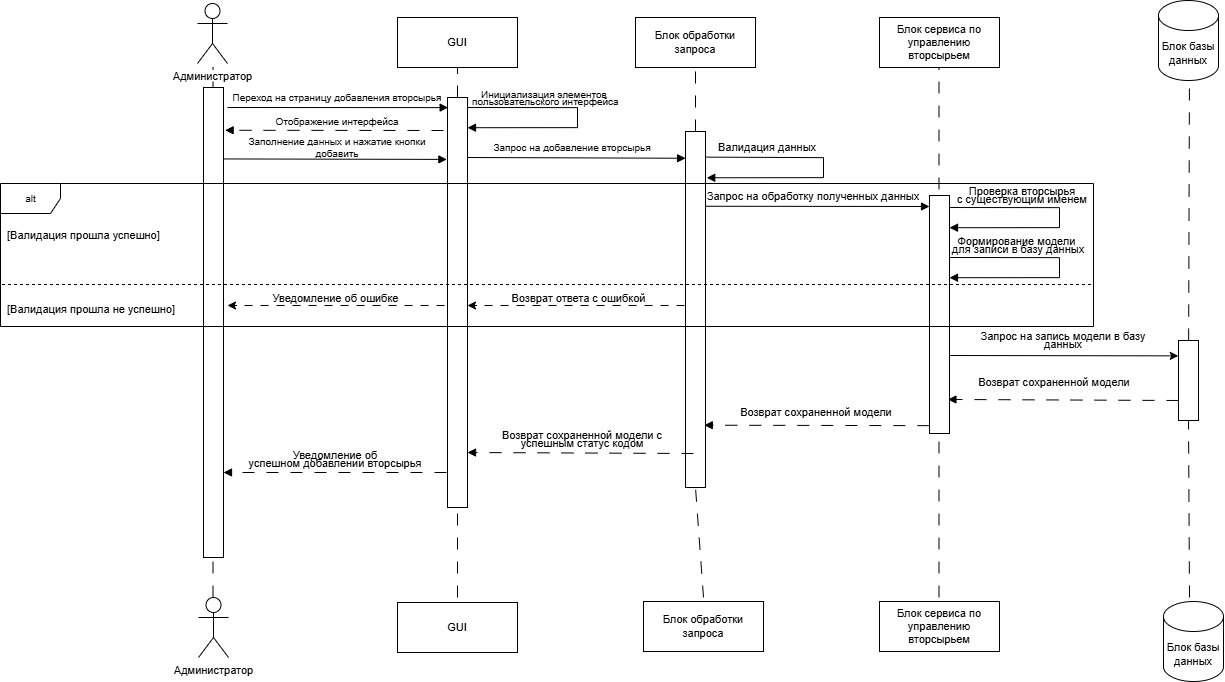

The diagram above was exported from draw.io. Its source (the exported page's mxGraphModel, read from the mxfile embedded in the PNG):
<mxGraphModel dx="2183" dy="939" grid="0" gridSize="10" guides="1" tooltips="1" connect="1" arrows="1" fold="1" page="0" pageScale="1" pageWidth="827" pageHeight="1169" math="0" shadow="0">
  <root>
    <mxCell id="0" />
    <mxCell id="1" parent="0" />
    <mxCell id="YluIrXPb2VJz5zlcLolb-2" value="&lt;font&gt;GUI&lt;/font&gt;" style="rounded=0;whiteSpace=wrap;html=1;fontSize=11;" parent="1" vertex="1">
      <mxGeometry x="294" y="30" width="120" height="50" as="geometry" />
    </mxCell>
    <mxCell id="YluIrXPb2VJz5zlcLolb-3" value="&lt;font&gt;Блок обработки запроса&lt;/font&gt;" style="rounded=0;whiteSpace=wrap;html=1;fontSize=11;" parent="1" vertex="1">
      <mxGeometry x="532" y="30" width="120" height="50" as="geometry" />
    </mxCell>
    <mxCell id="YluIrXPb2VJz5zlcLolb-4" value="&lt;font&gt;Блок сервиса по управлению вторсырьем&lt;/font&gt;" style="rounded=0;whiteSpace=wrap;html=1;fontSize=11;" parent="1" vertex="1">
      <mxGeometry x="776" y="30" width="120" height="50" as="geometry" />
    </mxCell>
    <mxCell id="YluIrXPb2VJz5zlcLolb-6" value="" style="endArrow=none;html=1;rounded=0;entryX=0.5;entryY=1;entryDx=0;entryDy=0;dashed=1;dashPattern=12 12;fontSize=10;" parent="1" source="YluIrXPb2VJz5zlcLolb-29" target="YluIrXPb2VJz5zlcLolb-2" edge="1">
      <mxGeometry width="50" height="50" relative="1" as="geometry">
        <mxPoint x="354" y="610" as="sourcePoint" />
        <mxPoint x="620" y="350" as="targetPoint" />
      </mxGeometry>
    </mxCell>
    <mxCell id="YluIrXPb2VJz5zlcLolb-7" value="" style="endArrow=none;html=1;rounded=0;entryX=0.5;entryY=1;entryDx=0;entryDy=0;dashed=1;dashPattern=12 12;fontSize=10;" parent="1" edge="1">
      <mxGeometry width="50" height="50" relative="1" as="geometry">
        <mxPoint x="109.5" y="610" as="sourcePoint" />
        <mxPoint x="109.5" y="80" as="targetPoint" />
      </mxGeometry>
    </mxCell>
    <mxCell id="YluIrXPb2VJz5zlcLolb-8" value="" style="endArrow=none;html=1;rounded=0;dashed=1;dashPattern=12 12;fontSize=10;entryX=0.5;entryY=1;entryDx=0;entryDy=0;" parent="1" source="YluIrXPb2VJz5zlcLolb-38" edge="1" target="YluIrXPb2VJz5zlcLolb-3">
      <mxGeometry width="50" height="50" relative="1" as="geometry">
        <mxPoint x="600" y="610" as="sourcePoint" />
        <mxPoint x="600" y="85" as="targetPoint" />
      </mxGeometry>
    </mxCell>
    <mxCell id="YluIrXPb2VJz5zlcLolb-9" value="" style="endArrow=none;html=1;rounded=0;entryX=0.5;entryY=1;entryDx=0;entryDy=0;dashed=1;dashPattern=12 12;fontSize=10;" parent="1" edge="1">
      <mxGeometry width="50" height="50" relative="1" as="geometry">
        <mxPoint x="835.5" y="610" as="sourcePoint" />
        <mxPoint x="835.5" y="80" as="targetPoint" />
      </mxGeometry>
    </mxCell>
    <mxCell id="YluIrXPb2VJz5zlcLolb-10" value="" style="endArrow=none;html=1;rounded=0;entryX=0.5;entryY=1;entryDx=0;entryDy=0;dashed=1;dashPattern=12 12;fontSize=10;" parent="1" source="YluIrXPb2VJz5zlcLolb-53" edge="1">
      <mxGeometry width="50" height="50" relative="1" as="geometry">
        <mxPoint x="1086" y="610" as="sourcePoint" />
        <mxPoint x="1086" y="80" as="targetPoint" />
      </mxGeometry>
    </mxCell>
    <mxCell id="YluIrXPb2VJz5zlcLolb-26" value="" style="rounded=0;whiteSpace=wrap;html=1;fontSize=10;" parent="1" vertex="1">
      <mxGeometry x="100" y="100" width="20" height="470" as="geometry" />
    </mxCell>
    <mxCell id="YluIrXPb2VJz5zlcLolb-27" value="" style="endArrow=block;html=1;rounded=0;entryX=0.066;entryY=1.005;entryDx=0;entryDy=0;entryPerimeter=0;endFill=1;fontSize=10;" parent="1" target="YluIrXPb2VJz5zlcLolb-32" edge="1">
      <mxGeometry width="50" height="50" relative="1" as="geometry">
        <mxPoint x="124" y="120" as="sourcePoint" />
        <mxPoint x="340" y="120" as="targetPoint" />
      </mxGeometry>
    </mxCell>
    <mxCell id="YluIrXPb2VJz5zlcLolb-28" value="" style="endArrow=none;html=1;rounded=0;entryX=0.5;entryY=1;entryDx=0;entryDy=0;dashed=1;dashPattern=12 12;fontSize=10;" parent="1" target="YluIrXPb2VJz5zlcLolb-29" edge="1">
      <mxGeometry width="50" height="50" relative="1" as="geometry">
        <mxPoint x="354" y="610" as="sourcePoint" />
        <mxPoint x="354" y="80" as="targetPoint" />
      </mxGeometry>
    </mxCell>
    <mxCell id="YluIrXPb2VJz5zlcLolb-29" value="" style="rounded=0;whiteSpace=wrap;html=1;fontSize=10;" parent="1" vertex="1">
      <mxGeometry x="344" y="110" width="20" height="410" as="geometry" />
    </mxCell>
    <mxCell id="YluIrXPb2VJz5zlcLolb-30" value="&lt;font&gt;Переход на страницу добавления вторсырья&lt;/font&gt;" style="text;html=1;align=center;verticalAlign=middle;whiteSpace=wrap;rounded=0;fontSize=10;" parent="1" vertex="1">
      <mxGeometry x="124" y="100" width="220" height="20" as="geometry" />
    </mxCell>
    <mxCell id="YluIrXPb2VJz5zlcLolb-31" value="" style="endArrow=block;html=1;rounded=0;exitX=1.3;exitY=0.021;exitDx=0;exitDy=0;exitPerimeter=0;entryX=1.3;entryY=0.064;entryDx=0;entryDy=0;entryPerimeter=0;endFill=1;fontSize=10;" parent="1" edge="1">
      <mxGeometry width="50" height="50" relative="1" as="geometry">
        <mxPoint x="364.0000000000002" y="120" as="sourcePoint" />
        <mxPoint x="364.0000000000002" y="140.21000000000004" as="targetPoint" />
        <Array as="points">
          <mxPoint x="474" y="120.13" />
          <mxPoint x="474" y="140.13" />
        </Array>
      </mxGeometry>
    </mxCell>
    <mxCell id="YluIrXPb2VJz5zlcLolb-32" value="&lt;div style=&quot;line-height: 70%;&quot;&gt;&lt;font style=&quot;line-height: 70%;&quot;&gt;Инициализация элементов&lt;/font&gt;&lt;div&gt;&lt;font style=&quot;line-height: 70%;&quot;&gt;&amp;nbsp;пользовательского интерфейса&lt;/font&gt;&lt;/div&gt;&lt;/div&gt;" style="text;html=1;align=center;verticalAlign=middle;whiteSpace=wrap;rounded=0;spacing=2;fontSize=10;" parent="1" vertex="1">
      <mxGeometry x="330" y="100" width="222" height="20" as="geometry" />
    </mxCell>
    <mxCell id="YluIrXPb2VJz5zlcLolb-33" value="" style="endArrow=block;html=1;rounded=0;entryX=1.081;entryY=0.091;entryDx=0;entryDy=0;entryPerimeter=0;dashed=1;dashPattern=12 12;endFill=1;fontSize=10;" parent="1" target="YluIrXPb2VJz5zlcLolb-26" edge="1">
      <mxGeometry width="50" height="50" relative="1" as="geometry">
        <mxPoint x="340" y="143" as="sourcePoint" />
        <mxPoint x="410" y="290" as="targetPoint" />
      </mxGeometry>
    </mxCell>
    <mxCell id="YluIrXPb2VJz5zlcLolb-34" value="&lt;font&gt;Отображение интерфейса&lt;/font&gt;" style="text;html=1;align=center;verticalAlign=middle;whiteSpace=wrap;rounded=0;fontSize=10;" parent="1" vertex="1">
      <mxGeometry x="129" y="124" width="210" height="20" as="geometry" />
    </mxCell>
    <mxCell id="YluIrXPb2VJz5zlcLolb-35" value="" style="endArrow=block;html=1;rounded=0;exitX=1.039;exitY=0.152;exitDx=0;exitDy=0;exitPerimeter=0;entryX=-0.032;entryY=0.151;entryDx=0;entryDy=0;entryPerimeter=0;endFill=1;fontSize=10;" parent="1" source="YluIrXPb2VJz5zlcLolb-26" target="YluIrXPb2VJz5zlcLolb-29" edge="1">
      <mxGeometry width="50" height="50" relative="1" as="geometry">
        <mxPoint x="120" y="170" as="sourcePoint" />
        <mxPoint x="343" y="170" as="targetPoint" />
      </mxGeometry>
    </mxCell>
    <mxCell id="YluIrXPb2VJz5zlcLolb-36" value="&lt;font&gt;Заполнение данных и нажатие кнопки добавить&lt;/font&gt;" style="text;html=1;align=center;verticalAlign=middle;whiteSpace=wrap;rounded=0;fontSize=10;" parent="1" vertex="1">
      <mxGeometry x="129" y="150" width="210" height="20" as="geometry" />
    </mxCell>
    <mxCell id="YluIrXPb2VJz5zlcLolb-37" value="" style="endArrow=none;html=1;rounded=0;entryX=0.5;entryY=1;entryDx=0;entryDy=0;dashed=1;dashPattern=12 12;fontSize=10;" parent="1" target="YluIrXPb2VJz5zlcLolb-38" edge="1">
      <mxGeometry width="50" height="50" relative="1" as="geometry">
        <mxPoint x="600" y="610" as="sourcePoint" />
        <mxPoint x="600" y="80" as="targetPoint" />
      </mxGeometry>
    </mxCell>
    <mxCell id="YluIrXPb2VJz5zlcLolb-38" value="" style="rounded=0;whiteSpace=wrap;html=1;fontSize=10;" parent="1" vertex="1">
      <mxGeometry x="582" y="144" width="20" height="356" as="geometry" />
    </mxCell>
    <mxCell id="YluIrXPb2VJz5zlcLolb-39" value="" style="endArrow=block;html=1;rounded=0;exitX=1;exitY=0.5;exitDx=0;exitDy=0;entryX=0.11;entryY=1.038;entryDx=0;entryDy=0;entryPerimeter=0;endFill=1;fontSize=10;" parent="1" edge="1" target="YluIrXPb2VJz5zlcLolb-42">
      <mxGeometry width="50" height="50" relative="1" as="geometry">
        <mxPoint x="364" y="170" as="sourcePoint" />
        <mxPoint x="588" y="171" as="targetPoint" />
      </mxGeometry>
    </mxCell>
    <mxCell id="YluIrXPb2VJz5zlcLolb-40" value="&lt;font&gt;Запрос на добавление вторсырья&lt;/font&gt;" style="text;html=1;align=center;verticalAlign=middle;whiteSpace=wrap;rounded=0;fontSize=10;" parent="1" vertex="1">
      <mxGeometry x="364" y="150" width="210" height="20" as="geometry" />
    </mxCell>
    <mxCell id="YluIrXPb2VJz5zlcLolb-41" value="" style="endArrow=block;html=1;rounded=0;exitX=1.028;exitY=0.072;exitDx=0;exitDy=0;exitPerimeter=0;entryX=1.062;entryY=0.13;entryDx=0;entryDy=0;entryPerimeter=0;endFill=1;fontSize=10;" parent="1" edge="1" target="YluIrXPb2VJz5zlcLolb-38" source="YluIrXPb2VJz5zlcLolb-38">
      <mxGeometry width="50" height="50" relative="1" as="geometry">
        <mxPoint x="610.0000000000002" y="170" as="sourcePoint" />
        <mxPoint x="610.0000000000002" y="190.21000000000004" as="targetPoint" />
        <Array as="points">
          <mxPoint x="720" y="170.13" />
          <mxPoint x="720" y="190.13" />
        </Array>
      </mxGeometry>
    </mxCell>
    <mxCell id="YluIrXPb2VJz5zlcLolb-42" value="&lt;div style=&quot;line-height: 70%;&quot;&gt;&lt;font&gt;Валидация данных&lt;/font&gt;&lt;/div&gt;" style="text;html=1;align=center;verticalAlign=middle;whiteSpace=wrap;rounded=0;spacing=2;fontSize=11;" parent="1" vertex="1">
      <mxGeometry x="559" y="150" width="210" height="20" as="geometry" />
    </mxCell>
    <mxCell id="YluIrXPb2VJz5zlcLolb-43" value="" style="endArrow=block;html=1;rounded=0;exitX=0.981;exitY=0.21;exitDx=0;exitDy=0;endFill=1;fontSize=10;exitPerimeter=0;" parent="1" edge="1" source="YluIrXPb2VJz5zlcLolb-38">
      <mxGeometry width="50" height="50" relative="1" as="geometry">
        <mxPoint x="610" y="219" as="sourcePoint" />
        <mxPoint x="826" y="219" as="targetPoint" />
      </mxGeometry>
    </mxCell>
    <mxCell id="YluIrXPb2VJz5zlcLolb-44" value="&lt;font&gt;Запрос на обработку полученных данных&lt;/font&gt;" style="text;html=1;align=center;verticalAlign=middle;whiteSpace=wrap;rounded=0;fontSize=11;" parent="1" vertex="1">
      <mxGeometry x="602" y="196" width="216" height="26" as="geometry" />
    </mxCell>
    <mxCell id="YluIrXPb2VJz5zlcLolb-45" value="" style="rounded=0;whiteSpace=wrap;html=1;fontSize=10;" parent="1" vertex="1">
      <mxGeometry x="826" y="208" width="20" height="238" as="geometry" />
    </mxCell>
    <mxCell id="YluIrXPb2VJz5zlcLolb-46" value="" style="endArrow=block;html=1;rounded=0;exitX=1.3;exitY=0.021;exitDx=0;exitDy=0;exitPerimeter=0;entryX=1.3;entryY=0.064;entryDx=0;entryDy=0;entryPerimeter=0;endFill=1;fontSize=10;" parent="1" edge="1">
      <mxGeometry width="50" height="50" relative="1" as="geometry">
        <mxPoint x="846.0000000000002" y="220" as="sourcePoint" />
        <mxPoint x="846.0000000000002" y="240.21000000000004" as="targetPoint" />
        <Array as="points">
          <mxPoint x="956" y="220.13" />
          <mxPoint x="956" y="240.13" />
        </Array>
      </mxGeometry>
    </mxCell>
    <mxCell id="YluIrXPb2VJz5zlcLolb-47" value="&lt;div style=&quot;line-height: 70%;&quot;&gt;&lt;font style=&quot;line-height: 70%;&quot;&gt;Проверка вторсырья&lt;/font&gt;&lt;div&gt;&lt;font style=&quot;line-height: 70%;&quot;&gt;с существующим именем&lt;/font&gt;&lt;/div&gt;&lt;/div&gt;" style="text;html=1;align=center;verticalAlign=middle;whiteSpace=wrap;rounded=0;fontSize=11;" parent="1" vertex="1">
      <mxGeometry x="819" y="193" width="200" height="30" as="geometry" />
    </mxCell>
    <mxCell id="YluIrXPb2VJz5zlcLolb-48" value="" style="endArrow=block;html=1;rounded=0;exitX=1.3;exitY=0.021;exitDx=0;exitDy=0;exitPerimeter=0;entryX=1.3;entryY=0.064;entryDx=0;entryDy=0;entryPerimeter=0;endFill=1;fontSize=10;" parent="1" edge="1">
      <mxGeometry width="50" height="50" relative="1" as="geometry">
        <mxPoint x="846.0000000000002" y="270" as="sourcePoint" />
        <mxPoint x="846.0000000000002" y="290.21000000000004" as="targetPoint" />
        <Array as="points">
          <mxPoint x="956" y="270.13" />
          <mxPoint x="956" y="290.13" />
        </Array>
      </mxGeometry>
    </mxCell>
    <mxCell id="YluIrXPb2VJz5zlcLolb-49" value="&lt;div style=&quot;line-height: 70%;&quot;&gt;&lt;font&gt;Формирование модели&amp;nbsp;&lt;/font&gt;&lt;/div&gt;&lt;div style=&quot;line-height: 70%;&quot;&gt;&lt;font&gt;для записи в базу данных&lt;/font&gt;&lt;/div&gt;" style="text;html=1;align=center;verticalAlign=middle;whiteSpace=wrap;rounded=0;fontSize=11;" parent="1" vertex="1">
      <mxGeometry x="815" y="243" width="200" height="30" as="geometry" />
    </mxCell>
    <mxCell id="YluIrXPb2VJz5zlcLolb-52" value="" style="endArrow=classic;html=1;rounded=0;entryX=-0.011;entryY=0.192;entryDx=0;entryDy=0;entryPerimeter=0;fontSize=10;" parent="1" target="YluIrXPb2VJz5zlcLolb-53" edge="1">
      <mxGeometry width="50" height="50" relative="1" as="geometry">
        <mxPoint x="846" y="368" as="sourcePoint" />
        <mxPoint x="1070" y="375" as="targetPoint" />
      </mxGeometry>
    </mxCell>
    <mxCell id="YluIrXPb2VJz5zlcLolb-54" value="&lt;div style=&quot;line-height: 70%;&quot;&gt;&lt;font&gt;Запрос на запись модели в базу данных&lt;/font&gt;&lt;/div&gt;" style="text;html=1;align=center;verticalAlign=middle;whiteSpace=wrap;rounded=0;fontSize=11;" parent="1" vertex="1">
      <mxGeometry x="860" y="338" width="200" height="30" as="geometry" />
    </mxCell>
    <mxCell id="YluIrXPb2VJz5zlcLolb-55" value="" style="endArrow=block;html=1;rounded=0;entryX=0.921;entryY=0.857;entryDx=0;entryDy=0;entryPerimeter=0;exitX=0;exitY=0.75;exitDx=0;exitDy=0;dashed=1;dashPattern=12 12;endFill=1;fontSize=10;" parent="1" source="YluIrXPb2VJz5zlcLolb-53" target="YluIrXPb2VJz5zlcLolb-45" edge="1">
      <mxGeometry width="50" height="50" relative="1" as="geometry">
        <mxPoint x="353" y="153" as="sourcePoint" />
        <mxPoint x="133" y="153" as="targetPoint" />
      </mxGeometry>
    </mxCell>
    <mxCell id="YluIrXPb2VJz5zlcLolb-56" value="&lt;div style=&quot;line-height: 70%;&quot;&gt;&lt;font&gt;Возврат сохраненной модели&lt;/font&gt;&lt;/div&gt;" style="text;html=1;align=center;verticalAlign=middle;whiteSpace=wrap;rounded=0;fontSize=11;" parent="1" vertex="1">
      <mxGeometry x="851" y="380" width="200" height="30" as="geometry" />
    </mxCell>
    <mxCell id="YluIrXPb2VJz5zlcLolb-57" value="" style="endArrow=block;html=1;rounded=0;entryX=0.939;entryY=0.825;entryDx=0;entryDy=0;entryPerimeter=0;exitX=-0.01;exitY=0.967;exitDx=0;exitDy=0;dashed=1;dashPattern=12 12;exitPerimeter=0;endFill=1;fontSize=10;" parent="1" source="YluIrXPb2VJz5zlcLolb-45" target="YluIrXPb2VJz5zlcLolb-38" edge="1">
      <mxGeometry width="50" height="50" relative="1" as="geometry">
        <mxPoint x="827" y="436" as="sourcePoint" />
        <mxPoint x="598" y="435" as="targetPoint" />
      </mxGeometry>
    </mxCell>
    <mxCell id="YluIrXPb2VJz5zlcLolb-58" value="&lt;div style=&quot;line-height: 70%;&quot;&gt;&lt;font&gt;Возврат сохраненной модели&lt;/font&gt;&lt;/div&gt;" style="text;html=1;align=center;verticalAlign=middle;whiteSpace=wrap;rounded=0;fontSize=11;" parent="1" vertex="1">
      <mxGeometry x="613" y="410" width="200" height="30" as="geometry" />
    </mxCell>
    <mxCell id="YluIrXPb2VJz5zlcLolb-59" value="" style="endArrow=block;html=1;rounded=0;entryX=0.985;entryY=0.567;entryDx=0;entryDy=0;entryPerimeter=0;dashed=1;dashPattern=12 12;endFill=1;fontSize=10;" parent="1" edge="1">
      <mxGeometry width="50" height="50" relative="1" as="geometry">
        <mxPoint x="590" y="466" as="sourcePoint" />
        <mxPoint x="364" y="465" as="targetPoint" />
      </mxGeometry>
    </mxCell>
    <mxCell id="YluIrXPb2VJz5zlcLolb-60" value="&lt;div style=&quot;line-height: 70%;&quot;&gt;&lt;font&gt;Возврат сохраненной модели с успешным статус кодом&lt;/font&gt;&lt;/div&gt;" style="text;html=1;align=center;verticalAlign=middle;whiteSpace=wrap;rounded=0;fontSize=11;" parent="1" vertex="1">
      <mxGeometry x="379" y="437" width="200" height="30" as="geometry" />
    </mxCell>
    <mxCell id="YluIrXPb2VJz5zlcLolb-61" value="" style="endArrow=block;html=1;rounded=0;entryX=0.985;entryY=0.567;entryDx=0;entryDy=0;entryPerimeter=0;dashed=1;dashPattern=12 12;endFill=1;fontSize=10;" parent="1" edge="1">
      <mxGeometry width="50" height="50" relative="1" as="geometry">
        <mxPoint x="343" y="485" as="sourcePoint" />
        <mxPoint x="120" y="485" as="targetPoint" />
      </mxGeometry>
    </mxCell>
    <mxCell id="YluIrXPb2VJz5zlcLolb-62" value="&lt;div style=&quot;line-height: 70%;&quot;&gt;&lt;font&gt;Уведомление об успешном&amp;nbsp;&lt;/font&gt;&lt;span style=&quot;background-color: transparent; color: light-dark(rgb(0, 0, 0), rgb(255, 255, 255));&quot;&gt;добавлении вторсырья&lt;/span&gt;&lt;/div&gt;" style="text;html=1;align=center;verticalAlign=middle;whiteSpace=wrap;rounded=0;fontSize=11;" parent="1" vertex="1">
      <mxGeometry x="132" y="457" width="200" height="30" as="geometry" />
    </mxCell>
    <mxCell id="YluIrXPb2VJz5zlcLolb-63" value="" style="endArrow=none;html=1;rounded=0;entryX=0.5;entryY=1;entryDx=0;entryDy=0;dashed=1;dashPattern=12 12;fontSize=10;" parent="1" target="YluIrXPb2VJz5zlcLolb-53" edge="1">
      <mxGeometry width="50" height="50" relative="1" as="geometry">
        <mxPoint x="1086" y="610" as="sourcePoint" />
        <mxPoint x="1086" y="80" as="targetPoint" />
      </mxGeometry>
    </mxCell>
    <mxCell id="YluIrXPb2VJz5zlcLolb-53" value="" style="rounded=0;whiteSpace=wrap;html=1;fontSize=10;" parent="1" vertex="1">
      <mxGeometry x="1075" y="353" width="20" height="80" as="geometry" />
    </mxCell>
    <mxCell id="tWoxl3yG6u2iMlQJkLNZ-1" value="alt" style="shape=umlFrame;whiteSpace=wrap;html=1;pointerEvents=0;fontSize=10;" parent="1" vertex="1">
      <mxGeometry x="-103" y="196" width="1093" height="143" as="geometry" />
    </mxCell>
    <mxCell id="tWoxl3yG6u2iMlQJkLNZ-4" value="[Валидация прошла не успешно]" style="text;html=1;align=left;verticalAlign=middle;whiteSpace=wrap;rounded=0;fontSize=11;" parent="1" vertex="1">
      <mxGeometry x="-98" y="307" width="190" height="30" as="geometry" />
    </mxCell>
    <mxCell id="tWoxl3yG6u2iMlQJkLNZ-5" value="" style="line;strokeWidth=1;fillColor=none;align=left;verticalAlign=middle;spacingTop=-1;spacingLeft=3;spacingRight=3;rotatable=0;labelPosition=right;points=[];portConstraint=eastwest;strokeColor=inherit;dashed=1;fontSize=10;" parent="1" vertex="1">
      <mxGeometry x="-101.5" y="293" width="1090" height="8" as="geometry" />
    </mxCell>
    <mxCell id="tWoxl3yG6u2iMlQJkLNZ-6" value="[Валидация прошла успешно]" style="text;html=1;align=left;verticalAlign=middle;whiteSpace=wrap;rounded=0;fontSize=11;" parent="1" vertex="1">
      <mxGeometry x="-98" y="233" width="180" height="30" as="geometry" />
    </mxCell>
    <mxCell id="tWoxl3yG6u2iMlQJkLNZ-7" value="" style="endArrow=classic;html=1;rounded=0;dashed=1;dashPattern=8 8;fontSize=10;" parent="1" edge="1">
      <mxGeometry width="50" height="50" relative="1" as="geometry">
        <mxPoint x="581" y="318" as="sourcePoint" />
        <mxPoint x="364" y="318" as="targetPoint" />
      </mxGeometry>
    </mxCell>
    <mxCell id="tWoxl3yG6u2iMlQJkLNZ-8" value="Возврат ответа с ошибкой" style="edgeLabel;html=1;align=center;verticalAlign=middle;resizable=0;points=[];fontSize=11;" parent="tWoxl3yG6u2iMlQJkLNZ-7" vertex="1" connectable="0">
      <mxGeometry x="-0.1292" y="3" relative="1" as="geometry">
        <mxPoint x="-12" y="-11" as="offset" />
      </mxGeometry>
    </mxCell>
    <mxCell id="tWoxl3yG6u2iMlQJkLNZ-9" value="" style="endArrow=classic;html=1;rounded=0;dashed=1;dashPattern=8 8;fontSize=10;" parent="1" edge="1">
      <mxGeometry width="50" height="50" relative="1" as="geometry">
        <mxPoint x="341" y="318" as="sourcePoint" />
        <mxPoint x="124" y="318" as="targetPoint" />
      </mxGeometry>
    </mxCell>
    <mxCell id="tWoxl3yG6u2iMlQJkLNZ-10" value="Уведомление об ошибке" style="edgeLabel;html=1;align=center;verticalAlign=middle;resizable=0;points=[];fontSize=11;" parent="tWoxl3yG6u2iMlQJkLNZ-9" vertex="1" connectable="0">
      <mxGeometry x="-0.1292" y="3" relative="1" as="geometry">
        <mxPoint x="-15" y="-11" as="offset" />
      </mxGeometry>
    </mxCell>
    <mxCell id="tWoxl3yG6u2iMlQJkLNZ-11" value="Блок базы данных" style="shape=cylinder3;whiteSpace=wrap;html=1;boundedLbl=1;backgroundOutline=1;size=15;fontSize=11;" parent="1" vertex="1">
      <mxGeometry x="1055" y="13" width="60" height="80" as="geometry" />
    </mxCell>
    <mxCell id="-EpCv7RH39phxAAh9umP-1" value="GUI" style="rounded=0;whiteSpace=wrap;html=1;fontSize=11;" parent="1" vertex="1">
      <mxGeometry x="294" y="615" width="120" height="50" as="geometry" />
    </mxCell>
    <mxCell id="-EpCv7RH39phxAAh9umP-2" value="&lt;font style=&quot;font-size: 11px;&quot;&gt;Администратор&lt;/font&gt;" style="shape=umlActor;verticalLabelPosition=bottom;verticalAlign=top;html=1;outlineConnect=0;fontSize=10;" parent="1" vertex="1">
      <mxGeometry x="94" y="16" width="30" height="60" as="geometry" />
    </mxCell>
    <mxCell id="x2YHVYcyRe_AsGXqTYqq-1" value="Блок обработки запроса" style="rounded=0;whiteSpace=wrap;html=1;fontSize=11;" vertex="1" parent="1">
      <mxGeometry x="540" y="614" width="120" height="50" as="geometry" />
    </mxCell>
    <mxCell id="x2YHVYcyRe_AsGXqTYqq-2" value="Блок сервиса по управлению вторсырьем" style="rounded=0;whiteSpace=wrap;html=1;fontSize=11;" vertex="1" parent="1">
      <mxGeometry x="776" y="614" width="120" height="50" as="geometry" />
    </mxCell>
    <mxCell id="x2YHVYcyRe_AsGXqTYqq-3" value="&lt;font&gt;Администратор&lt;/font&gt;" style="shape=umlActor;verticalLabelPosition=bottom;verticalAlign=top;html=1;outlineConnect=0;fontSize=11;" vertex="1" parent="1">
      <mxGeometry x="95" y="610" width="30" height="60" as="geometry" />
    </mxCell>
    <mxCell id="x2YHVYcyRe_AsGXqTYqq-4" value="Блок базы данных" style="shape=cylinder3;whiteSpace=wrap;html=1;boundedLbl=1;backgroundOutline=1;size=15;fontSize=11;" vertex="1" parent="1">
      <mxGeometry x="1060" y="614" width="60" height="80" as="geometry" />
    </mxCell>
  </root>
</mxGraphModel>